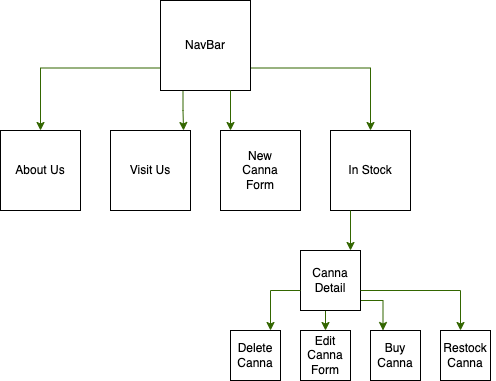

The diagram above was exported from draw.io. Its source (the exported page's mxGraphModel, read from the mxfile embedded in the PNG):
<mxGraphModel dx="815" dy="520" grid="1" gridSize="10" guides="1" tooltips="1" connect="1" arrows="1" fold="1" page="1" pageScale="1" pageWidth="850" pageHeight="1100" math="0" shadow="0">
  <root>
    <mxCell id="0" />
    <mxCell id="1" parent="0" />
    <mxCell id="FTbCTbmGghA4Dfw4RmtC-25" style="edgeStyle=orthogonalEdgeStyle;rounded=0;orthogonalLoop=1;jettySize=auto;html=1;exitX=0;exitY=0.75;exitDx=0;exitDy=0;entryX=0.5;entryY=0;entryDx=0;entryDy=0;strokeColor=#336600;" parent="1" source="FTbCTbmGghA4Dfw4RmtC-1" target="FTbCTbmGghA4Dfw4RmtC-3" edge="1">
      <mxGeometry relative="1" as="geometry" />
    </mxCell>
    <mxCell id="FTbCTbmGghA4Dfw4RmtC-26" style="edgeStyle=orthogonalEdgeStyle;rounded=0;orthogonalLoop=1;jettySize=auto;html=1;exitX=0.25;exitY=1;exitDx=0;exitDy=0;entryX=0.913;entryY=0;entryDx=0;entryDy=0;entryPerimeter=0;strokeColor=#336600;" parent="1" source="FTbCTbmGghA4Dfw4RmtC-1" target="FTbCTbmGghA4Dfw4RmtC-4" edge="1">
      <mxGeometry relative="1" as="geometry" />
    </mxCell>
    <mxCell id="FTbCTbmGghA4Dfw4RmtC-29" style="edgeStyle=orthogonalEdgeStyle;rounded=0;orthogonalLoop=1;jettySize=auto;html=1;exitX=1;exitY=0.75;exitDx=0;exitDy=0;entryX=0.5;entryY=0;entryDx=0;entryDy=0;strokeColor=#336600;" parent="1" source="FTbCTbmGghA4Dfw4RmtC-1" target="FTbCTbmGghA4Dfw4RmtC-6" edge="1">
      <mxGeometry relative="1" as="geometry" />
    </mxCell>
    <mxCell id="FTbCTbmGghA4Dfw4RmtC-1" value="" style="whiteSpace=wrap;html=1;aspect=fixed;" parent="1" vertex="1">
      <mxGeometry x="290" y="110" width="90" height="90" as="geometry" />
    </mxCell>
    <mxCell id="FTbCTbmGghA4Dfw4RmtC-2" value="NavBar" style="text;html=1;strokeColor=none;fillColor=none;align=center;verticalAlign=middle;whiteSpace=wrap;rounded=0;" parent="1" vertex="1">
      <mxGeometry x="305" y="140" width="60" height="30" as="geometry" />
    </mxCell>
    <mxCell id="FTbCTbmGghA4Dfw4RmtC-3" value="" style="whiteSpace=wrap;html=1;aspect=fixed;" parent="1" vertex="1">
      <mxGeometry x="130" y="240" width="80" height="80" as="geometry" />
    </mxCell>
    <mxCell id="FTbCTbmGghA4Dfw4RmtC-4" value="" style="whiteSpace=wrap;html=1;aspect=fixed;" parent="1" vertex="1">
      <mxGeometry x="240" y="240" width="80" height="80" as="geometry" />
    </mxCell>
    <mxCell id="FTbCTbmGghA4Dfw4RmtC-6" value="" style="whiteSpace=wrap;html=1;aspect=fixed;" parent="1" vertex="1">
      <mxGeometry x="460" y="240" width="80" height="80" as="geometry" />
    </mxCell>
    <mxCell id="CrPEqZXYEE10KRpaoWH2-10" style="edgeStyle=orthogonalEdgeStyle;rounded=0;orthogonalLoop=1;jettySize=auto;html=1;exitX=0.5;exitY=1;exitDx=0;exitDy=0;entryX=0.5;entryY=0;entryDx=0;entryDy=0;strokeColor=#336600;" edge="1" parent="1" source="FTbCTbmGghA4Dfw4RmtC-7" target="CrPEqZXYEE10KRpaoWH2-3">
      <mxGeometry relative="1" as="geometry" />
    </mxCell>
    <mxCell id="CrPEqZXYEE10KRpaoWH2-11" style="edgeStyle=orthogonalEdgeStyle;rounded=0;orthogonalLoop=1;jettySize=auto;html=1;exitX=1;exitY=1;exitDx=0;exitDy=0;entryX=0.25;entryY=0;entryDx=0;entryDy=0;strokeColor=#336600;" edge="1" parent="1" source="FTbCTbmGghA4Dfw4RmtC-7" target="CrPEqZXYEE10KRpaoWH2-4">
      <mxGeometry relative="1" as="geometry">
        <Array as="points">
          <mxPoint x="490" y="410" />
          <mxPoint x="513" y="410" />
        </Array>
      </mxGeometry>
    </mxCell>
    <mxCell id="FTbCTbmGghA4Dfw4RmtC-7" value="" style="whiteSpace=wrap;html=1;aspect=fixed;" parent="1" vertex="1">
      <mxGeometry x="430" y="360" width="60" height="60" as="geometry" />
    </mxCell>
    <mxCell id="FTbCTbmGghA4Dfw4RmtC-8" value="About Us" style="text;html=1;strokeColor=none;fillColor=none;align=center;verticalAlign=middle;whiteSpace=wrap;rounded=0;" parent="1" vertex="1">
      <mxGeometry x="140" y="265" width="60" height="30" as="geometry" />
    </mxCell>
    <mxCell id="FTbCTbmGghA4Dfw4RmtC-9" value="Visit Us" style="text;html=1;strokeColor=none;fillColor=none;align=center;verticalAlign=middle;whiteSpace=wrap;rounded=0;" parent="1" vertex="1">
      <mxGeometry x="250" y="265" width="60" height="30" as="geometry" />
    </mxCell>
    <mxCell id="FTbCTbmGghA4Dfw4RmtC-12" value="In Stock" style="text;html=1;strokeColor=none;fillColor=none;align=center;verticalAlign=middle;whiteSpace=wrap;rounded=0;" parent="1" vertex="1">
      <mxGeometry x="470" y="265" width="60" height="30" as="geometry" />
    </mxCell>
    <mxCell id="FTbCTbmGghA4Dfw4RmtC-17" value="Canna Detail" style="text;html=1;strokeColor=none;fillColor=none;align=center;verticalAlign=middle;whiteSpace=wrap;rounded=0;" parent="1" vertex="1">
      <mxGeometry x="430" y="375" width="60" height="30" as="geometry" />
    </mxCell>
    <mxCell id="FTbCTbmGghA4Dfw4RmtC-23" value="" style="whiteSpace=wrap;html=1;aspect=fixed;" parent="1" vertex="1">
      <mxGeometry x="360" y="440" width="50" height="50" as="geometry" />
    </mxCell>
    <mxCell id="FTbCTbmGghA4Dfw4RmtC-24" value="Delete Canna" style="text;html=1;strokeColor=none;fillColor=none;align=center;verticalAlign=middle;whiteSpace=wrap;rounded=0;" parent="1" vertex="1">
      <mxGeometry x="355" y="450" width="60" height="30" as="geometry" />
    </mxCell>
    <mxCell id="CrPEqZXYEE10KRpaoWH2-1" value="" style="whiteSpace=wrap;html=1;aspect=fixed;" vertex="1" parent="1">
      <mxGeometry x="350" y="240" width="80" height="80" as="geometry" />
    </mxCell>
    <mxCell id="CrPEqZXYEE10KRpaoWH2-2" value="New Canna&lt;br&gt;Form" style="text;html=1;strokeColor=none;fillColor=none;align=center;verticalAlign=middle;whiteSpace=wrap;rounded=0;" vertex="1" parent="1">
      <mxGeometry x="360" y="265" width="60" height="30" as="geometry" />
    </mxCell>
    <mxCell id="CrPEqZXYEE10KRpaoWH2-3" value="" style="whiteSpace=wrap;html=1;aspect=fixed;" vertex="1" parent="1">
      <mxGeometry x="430" y="440" width="50" height="50" as="geometry" />
    </mxCell>
    <mxCell id="CrPEqZXYEE10KRpaoWH2-4" value="" style="whiteSpace=wrap;html=1;aspect=fixed;" vertex="1" parent="1">
      <mxGeometry x="500" y="440" width="50" height="50" as="geometry" />
    </mxCell>
    <mxCell id="CrPEqZXYEE10KRpaoWH2-5" value="" style="whiteSpace=wrap;html=1;aspect=fixed;" vertex="1" parent="1">
      <mxGeometry x="570" y="440" width="50" height="50" as="geometry" />
    </mxCell>
    <mxCell id="FTbCTbmGghA4Dfw4RmtC-19" value="Edit Canna&lt;br&gt;Form" style="text;html=1;strokeColor=none;fillColor=none;align=center;verticalAlign=middle;whiteSpace=wrap;rounded=0;" parent="1" vertex="1">
      <mxGeometry x="425" y="450" width="60" height="30" as="geometry" />
    </mxCell>
    <mxCell id="FTbCTbmGghA4Dfw4RmtC-20" value="Buy Canna" style="text;html=1;strokeColor=none;fillColor=none;align=center;verticalAlign=middle;whiteSpace=wrap;rounded=0;" parent="1" vertex="1">
      <mxGeometry x="495" y="450" width="60" height="30" as="geometry" />
    </mxCell>
    <mxCell id="FTbCTbmGghA4Dfw4RmtC-22" value="Restock Canna" style="text;html=1;strokeColor=none;fillColor=none;align=center;verticalAlign=middle;whiteSpace=wrap;rounded=0;" parent="1" vertex="1">
      <mxGeometry x="565" y="450" width="60" height="30" as="geometry" />
    </mxCell>
    <mxCell id="CrPEqZXYEE10KRpaoWH2-8" value="" style="endArrow=classic;html=1;rounded=0;strokeColor=#336600;" edge="1" parent="1">
      <mxGeometry width="50" height="50" relative="1" as="geometry">
        <mxPoint x="430" y="400" as="sourcePoint" />
        <mxPoint x="400" y="440" as="targetPoint" />
        <Array as="points">
          <mxPoint x="400" y="400" />
        </Array>
      </mxGeometry>
    </mxCell>
    <mxCell id="CrPEqZXYEE10KRpaoWH2-9" value="" style="endArrow=classic;html=1;rounded=0;strokeColor=#336600;" edge="1" parent="1">
      <mxGeometry width="50" height="50" relative="1" as="geometry">
        <mxPoint x="490" y="400" as="sourcePoint" />
        <mxPoint x="590" y="440" as="targetPoint" />
        <Array as="points">
          <mxPoint x="590" y="400" />
        </Array>
      </mxGeometry>
    </mxCell>
    <mxCell id="CrPEqZXYEE10KRpaoWH2-15" style="edgeStyle=orthogonalEdgeStyle;rounded=0;orthogonalLoop=1;jettySize=auto;html=1;exitX=0.25;exitY=1;exitDx=0;exitDy=0;entryX=0.913;entryY=0;entryDx=0;entryDy=0;entryPerimeter=0;strokeColor=#336600;" edge="1" parent="1">
      <mxGeometry relative="1" as="geometry">
        <mxPoint x="360" y="200" as="sourcePoint" />
        <mxPoint x="360" y="240" as="targetPoint" />
      </mxGeometry>
    </mxCell>
    <mxCell id="CrPEqZXYEE10KRpaoWH2-16" style="edgeStyle=orthogonalEdgeStyle;rounded=0;orthogonalLoop=1;jettySize=auto;html=1;exitX=0.25;exitY=1;exitDx=0;exitDy=0;entryX=0.913;entryY=0;entryDx=0;entryDy=0;entryPerimeter=0;strokeColor=#336600;" edge="1" parent="1">
      <mxGeometry relative="1" as="geometry">
        <mxPoint x="480" y="320" as="sourcePoint" />
        <mxPoint x="480" y="360" as="targetPoint" />
      </mxGeometry>
    </mxCell>
  </root>
</mxGraphModel>